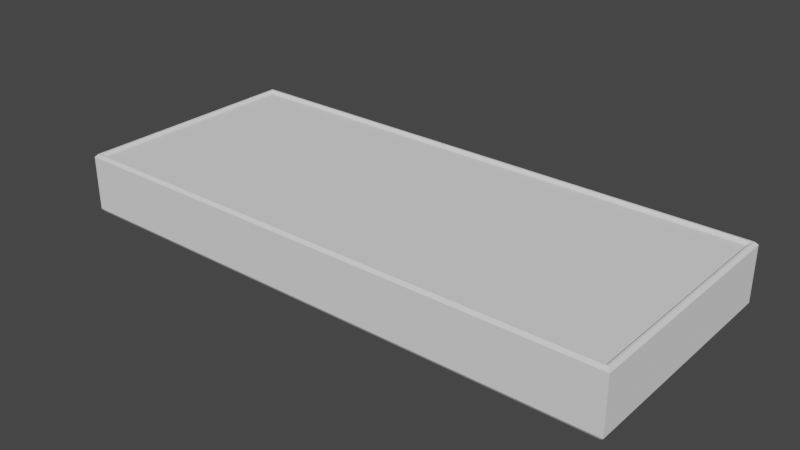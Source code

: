 # Source: Arrow_Scale.blend  (saved by Blender 2.82.7; exported with 4.5.12 LTS)
import bpy
from mathutils import Matrix  # noqa: F401  (used for matrix-valued properties, if any)

bpy.ops.wm.read_factory_settings(use_empty=True)
scene = bpy.context.scene
scene.name = 'Scene'

# ---- collections
col_collection = bpy.data.collections.new('Collection'); scene.collection.children.link(col_collection)

# ---- materials (node trees are filled in below, after node groups)
mat_emmition = bpy.data.materials.new('Emmition')
mat_emmition.use_transparent_shadow = False
mat_base = bpy.data.materials.new('Base')
mat_base.use_transparent_shadow = False

# ---- material node trees
mat_emmition.use_nodes = True; mat_emmition.node_tree.nodes.clear()
_N = mat_emmition.node_tree.nodes; _L = mat_emmition.node_tree.links
n0 = _N.new('ShaderNodeOutputMaterial'); n0.name = 'Material Output'; n0.location = (300, 300)
n1 = _N.new('ShaderNodeBsdfPrincipled'); n1.name = 'Principled BSDF'; n1.location = (10, 300)
n1.distribution = 'GGX'
n1.subsurface_method = 'BURLEY'
n1.inputs[3].default_value = 1.45
n1.inputs[27].default_value = (0.0, 0.0, 0.0, 1.0)
n1.inputs[28].default_value = 1.0
_L.new(n1.outputs[0], n0.inputs[0])
n0.is_active_output = True
mat_base.use_nodes = True; mat_base.node_tree.nodes.clear()
_N = mat_base.node_tree.nodes; _L = mat_base.node_tree.links
n0 = _N.new('ShaderNodeOutputMaterial'); n0.name = 'Material Output'; n0.location = (300, 300)
n1 = _N.new('ShaderNodeBsdfPrincipled'); n1.name = 'Principled BSDF'; n1.location = (10, 300)
n1.distribution = 'GGX'
n1.subsurface_method = 'BURLEY'
n1.inputs[3].default_value = 1.45
n1.inputs[27].default_value = (0.0, 0.0, 0.0, 1.0)
n1.inputs[28].default_value = 1.0
_L.new(n1.outputs[0], n0.inputs[0])
n0.is_active_output = True

# ---- world
world_world = bpy.data.worlds.new('World'); scene.world = world_world
world_world.use_nodes = True; world_world.node_tree.nodes.clear()
_N = world_world.node_tree.nodes; _L = world_world.node_tree.links
n0 = _N.new('ShaderNodeOutputWorld'); n0.name = 'World Output'; n0.location = (300, 300)
n1 = _N.new('ShaderNodeBackground'); n1.name = 'Background'; n1.location = (10, 300)
n1.inputs[0].default_value = (0.05088, 0.05088, 0.05088, 1.0)
_L.new(n1.outputs[0], n0.inputs[0])
n0.is_active_output = True
world_world.color = (0.05088, 0.05088, 0.05088)
world_world.use_sun_shadow = False
world_world.sun_shadow_jitter_overblur = 0.0

# ---- meshes
me_base = bpy.data.meshes.new('Base')
me_base.from_pydata([(-0.3408, -0.1133, -0.02854), (-0.3408, -0.1013, -0.02854), (0.3408, -0.1013, -0.02854), (0.3408, -0.1133, -0.02854), (0.35, -0.1474, 0.01955), (0.3466, -0.1441, 0.02332), (0.3462, -0.1449, -0.05248), (0.35, -0.1474, -0.04871), (-0.3466, -0.1441, 0.02332), (-0.35, -0.1474, 0.01955), (-0.3462, -0.1449, -0.05248), (-0.35, -0.1474, -0.04871), (0.3442, -0.1417, 0.02332), (0.3408, -0.1383, 0.01955), (-0.3408, -0.1383, 0.01955), (-0.3442, -0.1417, 0.02332), (0.3408, -0.1383, 0.01549), (0.337, -0.1358, 0.01171), (-0.337, -0.1358, 0.01171), (-0.3408, -0.1383, 0.01549), (-0.3462, -0.09992, -0.05248), (-0.35, -0.09992, -0.04871), (0.3465, -0.1004, 0.02332), (0.35, -0.09992, 0.01955), (0.3408, -0.1013, 0.01955), (0.3443, -0.1008, 0.02332), (0.337, -0.09749, 0.01171), (0.3408, -0.1013, 0.007944), (0.3408, -0.1013, 0.01549), (-0.35, -0.09992, 0.01955), (-0.3465, -0.1004, 0.02332), (0.35, -0.09992, -0.04871), (0.3462, -0.09992, -0.05248), (-0.3443, -0.1008, 0.02332), (-0.3408, -0.1013, 0.01955), (-0.337, -0.09749, 0.01171), (-0.3408, -0.1013, 0.01549), (-0.3408, -0.1013, 0.007944), (-0.35, -0.1128, -0.04871), (-0.3462, -0.1128, -0.05248), (0.35, -0.1128, 0.01955), (0.3465, -0.113, 0.02332), (0.3443, -0.1131, 0.02332), (0.3408, -0.1133, 0.01955), (0.337, -0.1171, 0.01171), (0.3408, -0.1133, 0.01549), (0.3408, -0.1133, 0.007944), (-0.35, -0.1128, 0.01955), (-0.3465, -0.113, 0.02332), (0.35, -0.1128, -0.04871), (0.3462, -0.1128, -0.05248), (-0.3443, -0.1131, 0.02332), (-0.3408, -0.1133, 0.01955), (-0.3408, -0.1133, 0.01549), (-0.337, -0.1171, 0.01171), (-0.3408, -0.1133, 0.007944), (-0.3408, 0.1133, -0.02854), (-0.3408, 0.1013, -0.02854), (0.3408, 0.1013, -0.02854), (0.3408, 0.1133, -0.02854), (0.35, 0.1474, 0.01955), (0.3466, 0.1441, 0.02332), (0.3462, 0.1449, -0.05248), (0.35, 0.1474, -0.04871), (-0.3466, 0.1441, 0.02332), (-0.35, 0.1474, 0.01955), (-0.3462, 0.1449, -0.05248), (-0.35, 0.1474, -0.04871), (0.3442, 0.1417, 0.02332), (0.3408, 0.1383, 0.01955), (-0.3408, 0.1383, 0.01955), (-0.3442, 0.1417, 0.02332), (0.3408, 0.1383, 0.01549), (0.337, 0.1358, 0.01171), (-0.337, 0.1358, 0.01171), (-0.3408, 0.1383, 0.01549), (-0.3462, -2.561e-09, -0.05248), (-0.35, -2.561e-09, -0.04871), (0.3465, -2.561e-09, 0.02332), (0.35, -2.561e-09, 0.01955), (-0.35, -2.561e-09, 0.01955), (-0.3465, -2.561e-09, 0.02332), (0.35, -2.561e-09, -0.04871), (0.3462, -2.561e-09, -0.05248), (0.3408, -2.561e-09, 0.01955), (0.3443, -2.561e-09, 0.02332), (-0.3443, -2.561e-09, 0.02332), (-0.3408, -2.561e-09, 0.01955), (0.337, -2.561e-09, 0.01171), (0.3408, -2.561e-09, 0.01549), (-0.3408, -2.561e-09, 0.01549), (-0.337, -2.561e-09, 0.01171), (-0.3462, 0.09992, -0.05248), (-0.35, 0.09992, -0.04871), (0.3465, 0.1004, 0.02332), (0.35, 0.09992, 0.01955), (0.3408, 0.1013, 0.01955), (0.3443, 0.1008, 0.02332), (0.337, 0.09749, 0.01171), (0.3408, 0.1013, 0.007944), (0.3408, 0.1013, 0.01549), (-0.35, 0.09992, 0.01955), (-0.3465, 0.1004, 0.02332), (0.35, 0.09992, -0.04871), (0.3462, 0.09992, -0.05248), (-0.3443, 0.1008, 0.02332), (-0.3408, 0.1013, 0.01955), (-0.337, 0.09749, 0.01171), (-0.3408, 0.1013, 0.01549), (-0.3408, 0.1013, 0.007944), (-0.35, 0.1128, -0.04871), (-0.3462, 0.1128, -0.05248), (0.35, 0.1128, 0.01955), (0.3465, 0.113, 0.02332), (0.3443, 0.1131, 0.02332), (0.3408, 0.1133, 0.01955), (0.337, 0.1171, 0.01171), (0.3408, 0.1133, 0.01549), (0.3408, 0.1133, 0.007944), (-0.35, 0.1128, 0.01955), (-0.3465, 0.113, 0.02332), (0.35, 0.1128, -0.04871), (0.3462, 0.1128, -0.05248), (-0.3443, 0.1131, 0.02332), (-0.3408, 0.1133, 0.01955), (-0.3408, 0.1133, 0.01549), (-0.337, 0.1171, 0.01171), (-0.3408, 0.1133, 0.007944)], [], [(5, 41, 42, 12), (11, 9, 47, 38), (7, 4, 9, 11), (39, 50, 6, 10), (14, 13, 16, 19), (76, 83, 32, 20), (44, 54, 18, 17), (13, 43, 45, 16), (87, 34, 36, 90), (82, 79, 23, 31), (22, 78, 85, 25), (20, 32, 50, 39), (31, 23, 40, 49), (27, 37, 1, 2), (88, 91, 35, 26), (38, 47, 29, 21), (24, 84, 89, 28), (81, 30, 33, 86), (21, 29, 80, 77), (52, 14, 19, 53), (8, 5, 12, 15), (48, 8, 15, 51), (37, 55, 0, 1), (46, 27, 2, 3), (34, 52, 53, 36), (43, 24, 28, 45), (41, 22, 25, 42), (2, 1, 0, 3), (30, 48, 51, 33), (55, 46, 3, 0), (26, 27, 28), (35, 36, 37), (44, 45, 46), (53, 54, 55), (39, 10, 11, 38), (5, 8, 9, 4), (41, 5, 4, 40), (10, 6, 7, 11), (13, 14, 15, 12), (43, 13, 12, 42), (17, 18, 19, 16), (44, 17, 16, 45), (30, 81, 80, 29), (32, 83, 82, 31), (34, 87, 86, 33), (35, 91, 90, 36), (76, 20, 21, 77), (78, 22, 23, 79), (84, 24, 25, 85), (88, 26, 28, 89), (48, 30, 29, 47), (50, 32, 31, 49), (52, 34, 33, 51), (55, 37, 36, 53), (37, 27, 26, 35), (20, 39, 38, 21), (22, 41, 40, 23), (24, 43, 42, 25), (27, 46, 45, 28), (8, 48, 47, 9), (6, 50, 49, 7), (14, 52, 51, 15), (18, 54, 53, 19), (54, 44, 46, 55), (49, 40, 4, 7), (61, 68, 114, 113), (67, 110, 119, 65), (63, 67, 65, 60), (111, 66, 62, 122), (70, 75, 72, 69), (76, 92, 104, 83), (116, 73, 74, 126), (69, 72, 117, 115), (87, 90, 108, 106), (82, 103, 95, 79), (94, 97, 85, 78), (92, 111, 122, 104), (103, 121, 112, 95), (99, 58, 57, 109), (88, 98, 107, 91), (110, 93, 101, 119), (96, 100, 89, 84), (81, 86, 105, 102), (93, 77, 80, 101), (124, 125, 75, 70), (64, 71, 68, 61), (120, 123, 71, 64), (109, 57, 56, 127), (118, 59, 58, 99), (106, 108, 125, 124), (115, 117, 100, 96), (113, 114, 97, 94), (58, 59, 56, 57), (102, 105, 123, 120), (127, 56, 59, 118), (98, 100, 99), (107, 109, 108), (116, 118, 117), (125, 127, 126), (111, 110, 67, 66), (61, 60, 65, 64), (113, 112, 60, 61), (66, 67, 63, 62), (69, 68, 71, 70), (115, 114, 68, 69), (73, 72, 75, 74), (116, 117, 72, 73), (102, 101, 80, 81), (104, 103, 82, 83), (106, 105, 86, 87), (107, 108, 90, 91), (76, 77, 93, 92), (78, 79, 95, 94), (84, 85, 97, 96), (88, 89, 100, 98), (120, 119, 101, 102), (122, 121, 103, 104), (124, 123, 105, 106), (127, 125, 108, 109), (109, 107, 98, 99), (92, 93, 110, 111), (94, 95, 112, 113), (96, 97, 114, 115), (99, 100, 117, 118), (64, 65, 119, 120), (62, 63, 121, 122), (70, 71, 123, 124), (74, 75, 125, 126), (126, 127, 118, 116), (121, 63, 60, 112)])
_uv = me_base.uv_layers.new(name='UVMap')
_uv.uv.foreach_set('vector', [0.9951, 0.2942, 0.995, 0.3386, 0.9918, 0.3384, 0.9917, 0.2975, 0.2894, 0.4286, 0.2894, 0.5261, 0.3389, 0.5261, 0.3389, 0.4286, 1.0, 0.4286, 1.0, 0.5261, -5.96e-08, 0.5261, -5.96e-08, 0.4286, 0.005387, 0.3389, 0.9946, 0.3389, 0.9946, 0.293, 0.005387, 0.293, 0.01316, 0.5261, 0.9868, 0.5261, 0.9868, 0.5203, 0.01316, 0.5203, 0.005387, 0.5, 0.9946, 0.5, 0.9946, 0.3573, 0.005387, 0.3573, 0.9815, 0.3327, 0.01855, 0.3327, 0.01855, 0.306, 0.9815, 0.306, 0.3024, 0.5261, 0.3381, 0.5261, 0.3381, 0.5203, 0.3024, 0.5203, 0.5, 0.5261, 0.3553, 0.5261, 0.3553, 0.5203, 0.5, 0.5203, 0.5, 0.4286, 0.5, 0.5261, 0.3573, 0.5261, 0.3573, 0.4286, 0.995, 0.3565, 0.995, 0.5, 0.9919, 0.5, 0.9919, 0.3561, 0.005387, 0.3573, 0.9946, 0.3573, 0.9946, 0.3389, 0.005387, 0.3389, 0.3573, 0.4286, 0.3573, 0.5261, 0.3389, 0.5261, 0.3389, 0.4286, 0.9868, 0.5095, 0.01316, 0.5095, 0.01316, 0.4574, 0.9868, 0.4574, 0.9815, 0.5, 0.01855, 0.5, 0.01855, 0.3607, 0.9815, 0.3607, 0.3389, 0.4286, 0.3389, 0.5261, 0.3573, 0.5261, 0.3573, 0.4286, 0.3553, 0.5261, 0.5, 0.5261, 0.5, 0.5203, 0.3553, 0.5203, 0.005028, 0.5, 0.005013, 0.3565, 0.008147, 0.3561, 0.008133, 0.5, 0.3573, 0.4286, 0.3573, 0.5261, 0.5, 0.5261, 0.5, 0.4286, 0.3381, 0.5261, 0.3024, 0.5261, 0.3024, 0.5203, 0.3381, 0.5203, 0.004891, 0.2942, 0.9951, 0.2942, 0.9917, 0.2975, 0.008269, 0.2975, 0.004969, 0.3386, 0.004891, 0.2942, 0.008269, 0.2975, 0.008191, 0.3384, 0.3553, 0.5095, 0.3381, 0.5095, 0.3381, 0.4574, 0.3553, 0.4574, 0.3381, 0.5095, 0.3553, 0.5095, 0.3553, 0.4574, 0.3381, 0.4574, 0.3553, 0.5261, 0.3381, 0.5261, 0.3381, 0.5203, 0.3553, 0.5203, 0.3381, 0.5261, 0.3553, 0.5261, 0.3553, 0.5203, 0.3381, 0.5203, 0.995, 0.3386, 0.995, 0.3565, 0.9919, 0.3561, 0.9918, 0.3384, 0.9868, 0.3553, 0.01316, 0.3553, 0.01316, 0.3381, 0.9868, 0.3381, 0.005013, 0.3565, 0.004969, 0.3386, 0.008191, 0.3384, 0.008147, 0.3561, 0.01316, 0.5095, 0.9868, 0.5095, 0.9868, 0.4574, 0.01316, 0.4574, 0.9815, 0.5149, 0.9868, 0.5095, 0.9868, 0.5203, 0.01855, 0.5149, 0.01316, 0.5203, 0.01316, 0.5095, 0.9815, 0.5149, 0.9868, 0.5203, 0.9868, 0.5095, 0.01316, 0.5203, 0.01855, 0.5149, 0.01316, 0.5095, 0.3389, 0.4232, 0.293, 0.4232, 0.2894, 0.4286, 0.3389, 0.4286, 0.9951, 0.5315, 0.004891, 0.5315, -5.96e-08, 0.5261, 1.0, 0.5261, 0.3386, 0.5315, 0.2942, 0.5315, 0.2894, 0.5261, 0.3389, 0.5261, 0.005387, 0.4232, 0.9946, 0.4232, 1.0, 0.4286, -5.96e-08, 0.4286, 0.9868, 0.5261, 0.01316, 0.5261, 0.008269, 0.5315, 0.9917, 0.5315, 0.3381, 0.5261, 0.3024, 0.5261, 0.2975, 0.5315, 0.3384, 0.5315, 0.9815, 0.5149, 0.01855, 0.5149, 0.01316, 0.5203, 0.9868, 0.5203, 0.9815, 0.3327, 0.9815, 0.306, 0.9868, 0.3024, 0.9868, 0.3381, 0.3565, 0.5315, 0.5, 0.5315, 0.5, 0.5261, 0.3573, 0.5261, 0.3573, 0.4232, 0.5, 0.4232, 0.5, 0.4286, 0.3573, 0.4286, 0.3553, 0.5261, 0.5, 0.5261, 0.5, 0.5315, 0.3561, 0.5315, 0.01855, 0.3607, 0.01855, 0.5, 0.01316, 0.5, 0.01316, 0.3553, 0.5, 0.4232, 0.3573, 0.4232, 0.3573, 0.4286, 0.5, 0.4286, 0.5, 0.5315, 0.3565, 0.5315, 0.3573, 0.5261, 0.5, 0.5261, 0.5, 0.5261, 0.3553, 0.5261, 0.3561, 0.5315, 0.5, 0.5315, 0.9815, 0.5, 0.9815, 0.3607, 0.9868, 0.3553, 0.9868, 0.5, 0.3386, 0.5315, 0.3565, 0.5315, 0.3573, 0.5261, 0.3389, 0.5261, 0.3389, 0.4232, 0.3573, 0.4232, 0.3573, 0.4286, 0.3389, 0.4286, 0.3381, 0.5261, 0.3553, 0.5261, 0.3561, 0.5315, 0.3384, 0.5315, 0.3381, 0.5095, 0.3553, 0.5095, 0.3553, 0.5203, 0.3381, 0.5203, 0.01316, 0.3553, 0.9868, 0.3553, 0.9815, 0.3607, 0.01855, 0.3607, 0.3573, 0.4232, 0.3389, 0.4232, 0.3389, 0.4286, 0.3573, 0.4286, 0.3565, 0.5315, 0.3386, 0.5315, 0.3389, 0.5261, 0.3573, 0.5261, 0.3553, 0.5261, 0.3381, 0.5261, 0.3384, 0.5315, 0.3561, 0.5315, 0.3553, 0.5095, 0.3381, 0.5095, 0.3381, 0.5203, 0.3553, 0.5203, 0.2942, 0.5315, 0.3386, 0.5315, 0.3389, 0.5261, 0.2894, 0.5261, 0.293, 0.4232, 0.3389, 0.4232, 0.3389, 0.4286, 0.2894, 0.4286, 0.3024, 0.5261, 0.3381, 0.5261, 0.3384, 0.5315, 0.2975, 0.5315, 0.01855, 0.306, 0.01855, 0.3327, 0.01316, 0.3381, 0.01316, 0.3024, 0.01855, 0.3327, 0.9815, 0.3327, 0.9868, 0.3381, 0.01316, 0.3381, 0.3389, 0.4286, 0.3389, 0.5261, 0.2894, 0.5261, 0.2894, 0.4286, 0.9951, 0.7058, 0.9917, 0.7025, 0.9918, 0.6616, 0.995, 0.6614, 0.7106, 0.4286, 0.6611, 0.4286, 0.6611, 0.5261, 0.7106, 0.5261, 1.0, 0.4286, -5.96e-08, 0.4286, -5.96e-08, 0.5261, 1.0, 0.5261, 0.005387, 0.6611, 0.005387, 0.707, 0.9946, 0.707, 0.9946, 0.6611, 0.01316, 0.5261, 0.01316, 0.5203, 0.9868, 0.5203, 0.9868, 0.5261, 0.005387, 0.5, 0.005387, 0.6427, 0.9946, 0.6427, 0.9946, 0.5, 0.9815, 0.6673, 0.9815, 0.694, 0.01855, 0.694, 0.01855, 0.6673, 0.6976, 0.5261, 0.6976, 0.5203, 0.6619, 0.5203, 0.6619, 0.5261, 0.5, 0.5261, 0.5, 0.5203, 0.6447, 0.5203, 0.6447, 0.5261, 0.5, 0.4286, 0.6427, 0.4286, 0.6427, 0.5261, 0.5, 0.5261, 0.995, 0.6435, 0.9919, 0.6439, 0.9919, 0.5, 0.995, 0.5, 0.005387, 0.6427, 0.005387, 0.6611, 0.9946, 0.6611, 0.9946, 0.6427, 0.6427, 0.4286, 0.6611, 0.4286, 0.6611, 0.5261, 0.6427, 0.5261, 0.9868, 0.5095, 0.9868, 0.4574, 0.01316, 0.4574, 0.01316, 0.5095, 0.9815, 0.5, 0.9815, 0.6393, 0.01855, 0.6393, 0.01855, 0.5, 0.6611, 0.4286, 0.6427, 0.4286, 0.6427, 0.5261, 0.6611, 0.5261, 0.6447, 0.5261, 0.6447, 0.5203, 0.5, 0.5203, 0.5, 0.5261, 0.005028, 0.5, 0.008133, 0.5, 0.008147, 0.6439, 0.005013, 0.6435, 0.6427, 0.4286, 0.5, 0.4286, 0.5, 0.5261, 0.6427, 0.5261, 0.6619, 0.5261, 0.6619, 0.5203, 0.6976, 0.5203, 0.6976, 0.5261, 0.004891, 0.7058, 0.008269, 0.7025, 0.9917, 0.7025, 0.9951, 0.7058, 0.004969, 0.6614, 0.008191, 0.6616, 0.008269, 0.7025, 0.004891, 0.7058, 0.6447, 0.5095, 0.6447, 0.4574, 0.6619, 0.4574, 0.6619, 0.5095, 0.6619, 0.5095, 0.6619, 0.4574, 0.6447, 0.4574, 0.6447, 0.5095, 0.6447, 0.5261, 0.6447, 0.5203, 0.6619, 0.5203, 0.6619, 0.5261, 0.6619, 0.5261, 0.6619, 0.5203, 0.6447, 0.5203, 0.6447, 0.5261, 0.995, 0.6614, 0.9918, 0.6616, 0.9919, 0.6439, 0.995, 0.6435, 0.9868, 0.6447, 0.9868, 0.6619, 0.01316, 0.6619, 0.01316, 0.6447, 0.005013, 0.6435, 0.008147, 0.6439, 0.008191, 0.6616, 0.004969, 0.6614, 0.01316, 0.5095, 0.01316, 0.4574, 0.9868, 0.4574, 0.9868, 0.5095, 0.9815, 0.5149, 0.9868, 0.5203, 0.9868, 0.5095, 0.01855, 0.5149, 0.01316, 0.5095, 0.01316, 0.5203, 0.9815, 0.5149, 0.9868, 0.5095, 0.9868, 0.5203, 0.01316, 0.5203, 0.01316, 0.5095, 0.01855, 0.5149, 0.6611, 0.4232, 0.6611, 0.4286, 0.7106, 0.4286, 0.707, 0.4232, 0.9951, 0.5315, 1.0, 0.5261, -5.96e-08, 0.5261, 0.004891, 0.5315, 0.6614, 0.5315, 0.6611, 0.5261, 0.7106, 0.5261, 0.7058, 0.5315, 0.005387, 0.4232, -5.96e-08, 0.4286, 1.0, 0.4286, 0.9946, 0.4232, 0.9868, 0.5261, 0.9917, 0.5315, 0.008269, 0.5315, 0.01316, 0.5261, 0.6619, 0.5261, 0.6616, 0.5315, 0.7025, 0.5315, 0.6976, 0.5261, 0.9815, 0.5149, 0.9868, 0.5203, 0.01316, 0.5203, 0.01855, 0.5149, 0.9815, 0.6673, 0.9868, 0.6619, 0.9868, 0.6976, 0.9815, 0.694, 0.6435, 0.5315, 0.6427, 0.5261, 0.5, 0.5261, 0.5, 0.5315, 0.6427, 0.4232, 0.6427, 0.4286, 0.5, 0.4286, 0.5, 0.4232, 0.6447, 0.5261, 0.6439, 0.5315, 0.5, 0.5315, 0.5, 0.5261, 0.01855, 0.6393, 0.01316, 0.6447, 0.01316, 0.5, 0.01855, 0.5, 0.5, 0.4232, 0.5, 0.4286, 0.6427, 0.4286, 0.6427, 0.4232, 0.5, 0.5315, 0.5, 0.5261, 0.6427, 0.5261, 0.6435, 0.5315, 0.5, 0.5261, 0.5, 0.5315, 0.6439, 0.5315, 0.6447, 0.5261, 0.9815, 0.5, 0.9868, 0.5, 0.9868, 0.6447, 0.9815, 0.6393, 0.6614, 0.5315, 0.6611, 0.5261, 0.6427, 0.5261, 0.6435, 0.5315, 0.6611, 0.4232, 0.6611, 0.4286, 0.6427, 0.4286, 0.6427, 0.4232, 0.6619, 0.5261, 0.6616, 0.5315, 0.6439, 0.5315, 0.6447, 0.5261, 0.6619, 0.5095, 0.6619, 0.5203, 0.6447, 0.5203, 0.6447, 0.5095, 0.01316, 0.5095, 0.01855, 0.5149, 0.9815, 0.5149, 0.9868, 0.5095, 0.6427, 0.4232, 0.6427, 0.4286, 0.6611, 0.4286, 0.6611, 0.4232, 0.6435, 0.5315, 0.6427, 0.5261, 0.6611, 0.5261, 0.6614, 0.5315, 0.6447, 0.5261, 0.6439, 0.5315, 0.6616, 0.5315, 0.6619, 0.5261, 0.6447, 0.5095, 0.6447, 0.5203, 0.6619, 0.5203, 0.6619, 0.5095, 0.7058, 0.5315, 0.7106, 0.5261, 0.6611, 0.5261, 0.6614, 0.5315, 0.707, 0.4232, 0.7106, 0.4286, 0.6611, 0.4286, 0.6611, 0.4232, 0.6976, 0.5261, 0.7025, 0.5315, 0.6616, 0.5315, 0.6619, 0.5261, 0.01855, 0.694, 0.01316, 0.6976, 0.01316, 0.6619, 0.01855, 0.6673, 0.01855, 0.5149, 0.01316, 0.5095, 0.9868, 0.5095, 0.9815, 0.5149, 0.6611, 0.4286, 0.7106, 0.4286, 0.7106, 0.5261, 0.6611, 0.5261])
me_base.use_remesh_preserve_volume = False
me_base.use_remesh_preserve_attributes = False
me_base.use_mirror_vertex_groups = False
me_base.update()
me_scale = bpy.data.meshes.new('Scale')
me_scale.from_pydata([(-0.4935, -0.02036, -0.08428), (-0.4935, 0.02309, -0.08428), (0.1897, -0.02036, -0.08428), (0.1897, 0.02309, -0.08428)], [], [(0, 2, 3, 1)])
_uv = me_scale.uv_layers.new(name='UVMap')
_uv.uv.foreach_set('vector', [-0.008687, 1.0, -0.008688, 4.768e-07, 1.009, 0.0, 1.009, 1.0])
me_scale.use_remesh_fix_poles = True
me_scale.use_remesh_preserve_attributes = False
me_scale.use_mirror_vertex_groups = False
me_scale.update()
me_arrow = bpy.data.meshes.new('Arrow')
me_arrow.from_pydata([(-0.0246, -0.002297, 0.007866), (-0.0246, -0.002297, 0.005747), (-2.98e-08, 0.07731, 0.007509), (-2.98e-08, 0.07731, 0.006103), (0.0246, -0.002297, 0.007866), (0.0246, -0.002297, 0.005747), (-0.007971, 0.002633, 0.008328), (0.007971, 0.002633, 0.008328), (0.007971, 0.002633, 0.005845), (-0.007971, 0.002633, 0.005845), (-0.007971, 0.002633, 0.008246), (0.007971, 0.002633, 0.008246), (0.007971, 0.002633, 0.007674), (-0.007971, 0.002633, 0.007674), (-0.01308, -0.01389, 0.008709), (0.01308, -0.01389, 0.008709), (0.01308, -0.01389, 0.007771), (-0.01308, -0.01389, 0.007771), (-0.01308, -0.01314, 0.007771), (0.01308, -0.01314, 0.007771), (0.01308, -0.01314, 0.008709), (-0.01308, -0.01314, 0.008709), (0.01308, -0.01389, -0.05139), (-0.01308, -0.01389, -0.05139), (-0.01308, -0.01314, -0.05139), (0.01308, -0.01314, -0.05139)], [], [(0, 2, 3, 1), (2, 4, 5, 3), (6, 0, 1, 9), (3, 5, 8, 9, 1), (4, 7, 8, 5), (9, 13, 10, 6), (18, 24, 23, 17), (8, 12, 13, 9), (6, 10, 11, 7), (7, 11, 12, 8), (15, 14, 17, 16), (20, 15, 16, 19), (21, 14, 15, 20), (18, 17, 14, 21), (13, 18, 21, 10), (10, 21, 20, 11), (11, 20, 19, 12), (12, 19, 18, 13), (25, 22, 23, 24), (19, 25, 24, 18), (16, 22, 25, 19), (17, 23, 22, 16), (2, 7, 4), (7, 2, 6), (6, 2, 0)])
me_arrow.polygons.foreach_set('material_index', [1, 1, 1, 1, 1, 1, 1, 1, 1, 1, 1, 1, 1, 1, 1, 1, 1, 1, 1, 1, 1, 1, 0, 0, 0])
_uv = me_arrow.uv_layers.new(name='UVMap')
_uv.uv.foreach_set('vector', [0.4583, 0.5799, 1.331, 0.576, 1.331, 0.5606, 0.4583, 0.5567, 1.331, 0.576, 0.4583, 0.5799, 0.4583, 0.5567, 1.331, 0.5606, 0.4126, 0.585, 0.129, 0.5799, 0.129, 0.5567, 0.4126, 0.5577, 0.5, 1.331, 0.871, 0.4583, 0.5874, 0.5123, 0.4126, 0.5123, 0.129, 0.4583, 0.871, 0.5799, 0.5874, 0.585, 0.5874, 0.5577, 0.871, 0.5567, 0.4126, 0.5123, 0.4126, 0.5123, 0.4126, 0.5123, 0.4126, 0.5123, 0.3394, 0.5788, 0.3394, -0.06989, 0.3311, -0.06989, 0.3311, 0.5788, 0.5874, 0.5577, 0.5874, 0.5778, 0.4126, 0.5778, 0.4126, 0.5577, 0.4126, 0.585, 0.4126, 0.5841, 0.5874, 0.5841, 0.5874, 0.585, 0.5874, 0.5123, 0.5874, 0.5123, 0.5874, 0.5123, 0.5874, 0.5123, 0.6434, 0.5891, 0.3566, 0.5891, 0.3566, 0.5788, 0.6434, 0.5788, 0.3394, 0.5891, 0.3311, 0.5891, 0.3311, 0.5788, 0.3394, 0.5788, 0.3566, 0.3394, 0.3566, 0.3311, 0.6434, 0.3311, 0.6434, 0.3394, 0.3394, 0.5788, 0.3311, 0.5788, 0.3311, 0.5891, 0.3394, 0.5891, 0.5123, 0.5778, 0.3394, 0.5788, 0.3394, 0.5891, 0.5123, 0.5841, 0.4126, 0.5123, 0.3566, 0.3394, 0.6434, 0.3394, 0.5874, 0.5123, 0.5123, 0.5841, 0.3394, 0.5891, 0.3394, 0.5788, 0.5123, 0.5778, 0.5874, 0.5123, 0.6434, 0.3394, 0.3566, 0.3394, 0.4126, 0.5123, 0.6434, 0.3394, 0.6434, 0.3311, 0.3566, 0.3311, 0.3566, 0.3394, 0.6434, 0.5788, 0.6434, -0.06989, 0.3566, -0.06989, 0.3566, 0.5788, 0.3311, 0.5788, 0.3311, -0.06989, 0.3394, -0.06989, 0.3394, 0.5788, 0.3566, 0.5788, 0.3566, -0.06989, 0.6434, -0.06989, 0.6434, 0.5788, 0.5, 1.331, 0.5874, 0.5123, 0.871, 0.4583, 0.5874, 0.5123, 0.5, 1.331, 0.4126, 0.5123, 0.4126, 0.5123, 0.5, 1.331, 0.129, 0.4583])
me_arrow.materials.append(mat_emmition)
me_arrow.materials.append(mat_base)
me_arrow.use_remesh_fix_poles = True
me_arrow.use_remesh_preserve_attributes = False
me_arrow.use_mirror_vertex_groups = False
me_arrow.update()
me_arrow_001 = bpy.data.meshes.new('Arrow.001')
me_arrow_001.from_pydata([(-0.0246, -0.002297, 0.007866), (-0.0246, -0.002297, 0.005747), (-2.98e-08, 0.07731, 0.007509), (-2.98e-08, 0.07731, 0.006103), (0.0246, -0.002297, 0.007866), (0.0246, -0.002297, 0.005747), (-0.007971, 0.002633, 0.008328), (0.007971, 0.002633, 0.008328), (0.007971, 0.002633, 0.005845), (-0.007971, 0.002633, 0.005845), (-0.007971, 0.002633, 0.008246), (0.007971, 0.002633, 0.008246), (0.007971, 0.002633, 0.007674), (-0.007971, 0.002633, 0.007674), (-0.01308, -0.01389, 0.008709), (0.01308, -0.01389, 0.008709), (0.01308, -0.01389, 0.007771), (-0.01308, -0.01389, 0.007771), (-0.01308, -0.01314, 0.007771), (0.01308, -0.01314, 0.007771), (0.01308, -0.01314, 0.008709), (-0.01308, -0.01314, 0.008709), (0.01308, -0.01389, -0.05139), (-0.01308, -0.01389, -0.05139), (-0.01308, -0.01314, -0.05139), (0.01308, -0.01314, -0.05139)], [], [(0, 2, 3, 1), (2, 4, 5, 3), (6, 0, 1, 9), (3, 5, 8, 9, 1), (4, 7, 8, 5), (9, 13, 10, 6), (18, 24, 23, 17), (8, 12, 13, 9), (6, 10, 11, 7), (7, 11, 12, 8), (15, 14, 17, 16), (20, 15, 16, 19), (21, 14, 15, 20), (18, 17, 14, 21), (13, 18, 21, 10), (10, 21, 20, 11), (11, 20, 19, 12), (12, 19, 18, 13), (25, 22, 23, 24), (19, 25, 24, 18), (16, 22, 25, 19), (17, 23, 22, 16), (2, 6, 7), (6, 2, 0), (7, 4, 2)])
me_arrow_001.polygons.foreach_set('material_index', [1, 1, 1, 1, 1, 1, 1, 1, 1, 1, 1, 1, 1, 1, 1, 1, 1, 1, 1, 1, 1, 1, 0, 0, 0])
_uv = me_arrow_001.uv_layers.new(name='UVMap')
_uv.uv.foreach_set('vector', [0.4583, 0.5799, 1.331, 0.576, 1.331, 0.5606, 0.4583, 0.5567, 1.331, 0.576, 0.4583, 0.5799, 0.4583, 0.5567, 1.331, 0.5606, 0.4126, 0.585, 0.129, 0.5799, 0.129, 0.5567, 0.4126, 0.5577, 0.5, 1.331, 0.871, 0.4583, 0.5874, 0.5123, 0.4126, 0.5123, 0.129, 0.4583, 0.871, 0.5799, 0.5874, 0.585, 0.5874, 0.5577, 0.871, 0.5567, 0.4126, 0.5123, 0.4126, 0.5123, 0.4126, 0.5123, 0.4126, 0.5123, 0.3394, 0.5788, 0.3394, -0.06989, 0.3311, -0.06989, 0.3311, 0.5788, 0.5874, 0.5577, 0.5874, 0.5778, 0.4126, 0.5778, 0.4126, 0.5577, 0.4126, 0.585, 0.4126, 0.5841, 0.5874, 0.5841, 0.5874, 0.585, 0.5874, 0.5123, 0.5874, 0.5123, 0.5874, 0.5123, 0.5874, 0.5123, 0.6434, 0.5891, 0.3566, 0.5891, 0.3566, 0.5788, 0.6434, 0.5788, 0.3394, 0.5891, 0.3311, 0.5891, 0.3311, 0.5788, 0.3394, 0.5788, 0.3566, 0.3394, 0.3566, 0.3311, 0.6434, 0.3311, 0.6434, 0.3394, 0.3394, 0.5788, 0.3311, 0.5788, 0.3311, 0.5891, 0.3394, 0.5891, 0.5123, 0.5778, 0.3394, 0.5788, 0.3394, 0.5891, 0.5123, 0.5841, 0.4126, 0.5123, 0.3566, 0.3394, 0.6434, 0.3394, 0.5874, 0.5123, 0.5123, 0.5841, 0.3394, 0.5891, 0.3394, 0.5788, 0.5123, 0.5778, 0.5874, 0.5123, 0.6434, 0.3394, 0.3566, 0.3394, 0.4126, 0.5123, 0.6434, 0.3394, 0.6434, 0.3311, 0.3566, 0.3311, 0.3566, 0.3394, 0.6434, 0.5788, 0.6434, -0.06989, 0.3566, -0.06989, 0.3566, 0.5788, 0.3311, 0.5788, 0.3311, -0.06989, 0.3394, -0.06989, 0.3394, 0.5788, 0.3566, 0.5788, 0.3566, -0.06989, 0.6434, -0.06989, 0.6434, 0.5788, 0.5, 1.331, 0.4126, 0.5123, 0.5874, 0.5123, 0.4126, 0.5123, 0.5, 1.331, 0.129, 0.4583, 0.5874, 0.5123, 0.871, 0.4583, 0.5, 1.331])
me_arrow_001.materials.append(mat_emmition)
me_arrow_001.materials.append(mat_base)
me_arrow_001.use_remesh_fix_poles = True
me_arrow_001.use_remesh_preserve_attributes = False
me_arrow_001.use_mirror_vertex_groups = False
me_arrow_001.update()
me_glass = bpy.data.meshes.new('Glass')
me_glass.from_pydata([(-0.3414, -0.1403, 0.0), (0.3414, -0.1403, 0.0), (-0.3414, 0.1403, 0.0), (0.3414, 0.1403, 0.0)], [], [(0, 1, 3, 2)])
_uv = me_glass.uv_layers.new(name='UVMap')
_uv.uv.foreach_set('vector', [0.0, 0.2945, 1.0, 0.2945, 1.0, 0.7055, 0.0, 0.7055])
me_glass.use_remesh_fix_poles = True
me_glass.use_remesh_preserve_attributes = False
me_glass.use_mirror_vertex_groups = False
me_glass.update()

# ---- objects
ob_base = bpy.data.objects.new('Base', me_base)
ob_scale = bpy.data.objects.new('Scale', me_scale)
ob_arrow = bpy.data.objects.new('Arrow', me_arrow)
ob_arrow_001 = bpy.data.objects.new('Arrow.001', me_arrow_001)
ob_glass = bpy.data.objects.new('Glass', me_glass)

# ---- transforms, parenting, visibility, modifiers, constraints
ob_base.location = (-0.1539, 0.0002626, 0.04806)
ob_base.lock_rotations_4d = False
ob_base.empty_display_type = 'ARROWS'
ob_base.lineart.crease_threshold = 0.0
ob_scale.location = (-0.003016, -0.001697, 0.1469)
ob_scale.lineart.crease_threshold = 0.0
ob_arrow.location = (-0.4184, -0.09299, 0.05688)
ob_arrow.lineart.crease_threshold = 0.0
ob_arrow_001.location = (-0.4184, 0.09449, 0.05688)
ob_arrow_001.scale = (1.0, -1.0, 1.0)
ob_arrow_001.lineart.crease_threshold = 0.0
ob_glass.location = (-0.1539, 0.0002629, 0.06766)
ob_glass.lineart.crease_threshold = 0.0

# ---- collection membership
col_collection.objects.link(ob_base)
col_collection.objects.link(ob_scale)
col_collection.objects.link(ob_arrow)
col_collection.objects.link(ob_arrow_001)
col_collection.objects.link(ob_glass)

# ---- scene / render settings (as saved in the file)
scene.frame_start = 1; scene.frame_end = 250; scene.frame_set(0)
scene.render.engine = 'BLENDER_EEVEE_NEXT'
scene.cycles.use_denoising = False
scene.cycles.samples = 128
scene.cycles.sampling_pattern = 'TABULATED_SOBOL'
scene.cycles.use_adaptive_sampling = False
scene.cycles.use_light_tree = False
scene.view_settings.view_transform = 'Filmic'
bpy.context.view_layer.update()

# ---- added for rendering (the .blend has no active camera and no usable light): camera, sun
cam_auto = bpy.data.cameras.new('AutoCamera')
cam_auto.lens = 50.0
cam_auto.sensor_width = 36.0
cam_auto.clip_end = 1000.0
ob_auto_camera = bpy.data.objects.new('AutoCamera', cam_auto)
scene.collection.objects.link(ob_auto_camera)
ob_auto_camera.location = (0.552418, -0.847267, 0.598503)
ob_auto_camera.rotation_euler = (1.09748, -7.21219e-08, 0.694738)
scene.camera = ob_auto_camera
light_auto_sun = bpy.data.lights.new('AutoSun', 'SUN')
light_auto_sun.energy = 3.0
light_auto_sun.angle = 0.0523599
ob_auto_sun = bpy.data.objects.new('AutoSun', light_auto_sun)
scene.collection.objects.link(ob_auto_sun)
ob_auto_sun.rotation_euler = (0.872665, 0.174533, 0.523599)
bpy.context.view_layer.update()
